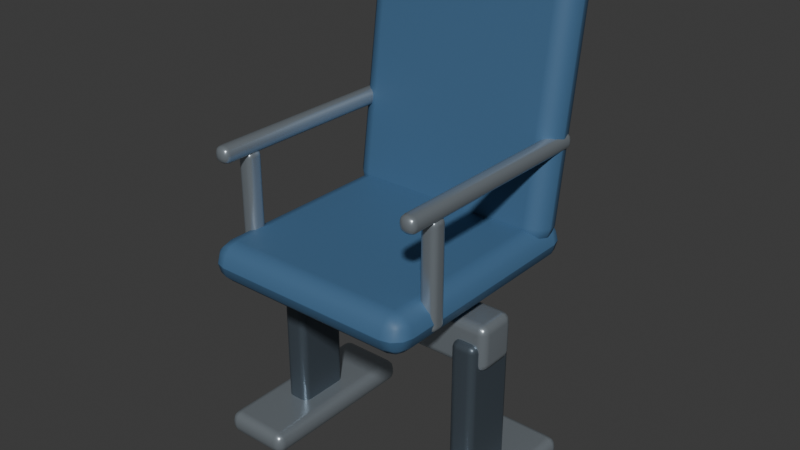 # Source: airport-seat.blend  (saved by Blender 5.2.44; exported with 4.5.12 LTS)
import bpy
from mathutils import Matrix  # noqa: F401  (used for matrix-valued properties, if any)

bpy.ops.wm.read_factory_settings(use_empty=True)
scene = bpy.context.scene
scene.name = 'Scene'

# ---- collections
col_collection = bpy.data.collections.new('Collection'); scene.collection.children.link(col_collection)

# ---- materials (node trees are filled in below, after node groups)
mat_x = bpy.data.materials.new('深蓝色座垫')
mat_x.diffuse_color = (0.055, 0.14, 0.26, 1.0)
mat_x_1 = bpy.data.materials.new('拉丝银色金属')
mat_x_1.diffuse_color = (0.43, 0.49, 0.54, 1.0)
mat_x_2 = bpy.data.materials.new('深灰支撑')
mat_x_2.diffuse_color = (0.1, 0.13, 0.16, 1.0)

# ---- material node trees
mat_x.use_nodes = True; mat_x.node_tree.nodes.clear()
_N = mat_x.node_tree.nodes; _L = mat_x.node_tree.links
n0 = _N.new('ShaderNodeBsdfPrincipled'); n0.name = 'Principled BSDF'; n0.location = (-200, 100)
n0.inputs[0].default_value = (0.055, 0.14, 0.26, 1.0)
n0.inputs[2].default_value = 0.58
n0.inputs[10].default_value = 0.005
n1 = _N.new('ShaderNodeOutputMaterial'); n1.name = 'Material Output'; n1.location = (200, 100)
_L.new(n0.outputs[0], n1.inputs[0])
n1.is_active_output = True
mat_x_1.use_nodes = True; mat_x_1.node_tree.nodes.clear()
_N = mat_x_1.node_tree.nodes; _L = mat_x_1.node_tree.links
n0 = _N.new('ShaderNodeBsdfPrincipled'); n0.name = 'Principled BSDF'; n0.location = (-200, 100)
n0.inputs[0].default_value = (0.43, 0.49, 0.54, 1.0)
n0.inputs[1].default_value = 0.72
n0.inputs[2].default_value = 0.3
n0.inputs[10].default_value = 0.005
n1 = _N.new('ShaderNodeOutputMaterial'); n1.name = 'Material Output'; n1.location = (200, 100)
_L.new(n0.outputs[0], n1.inputs[0])
n1.is_active_output = True
mat_x_2.use_nodes = True; mat_x_2.node_tree.nodes.clear()
_N = mat_x_2.node_tree.nodes; _L = mat_x_2.node_tree.links
n0 = _N.new('ShaderNodeBsdfPrincipled'); n0.name = 'Principled BSDF'; n0.location = (-200, 100)
n0.inputs[0].default_value = (0.1, 0.13, 0.16, 1.0)
n0.inputs[1].default_value = 0.55
n0.inputs[2].default_value = 0.4
n0.inputs[10].default_value = 0.005
n1 = _N.new('ShaderNodeOutputMaterial'); n1.name = 'Material Output'; n1.location = (200, 100)
_L.new(n0.outputs[0], n1.inputs[0])
n1.is_active_output = True

# ---- world
world_world = bpy.data.worlds.new('World'); scene.world = world_world
world_world.use_nodes = True; world_world.node_tree.nodes.clear()
_N = world_world.node_tree.nodes; _L = world_world.node_tree.links
n0 = _N.new('ShaderNodeOutputWorld'); n0.name = 'World Output'; n0.location = (200, 100)
n1 = _N.new('ShaderNodeBackground'); n1.name = 'Background'; n1.location = (-200, 100)
n1.inputs[0].default_value = (0.05088, 0.05088, 0.05088, 1.0)
_L.new(n1.outputs[0], n0.inputs[0])
n0.is_active_output = True
world_world.color = (0.05088, 0.05088, 0.05088)
world_world.sun_shadow_jitter_overblur = 0.0

# ---- meshes
me_cube_001 = bpy.data.meshes.new('Cube.001')
me_cube_001.from_pydata([(-0.235, -0.26, -0.0425), (-0.235, -0.26, 0.0425), (-0.235, 0.26, -0.0425), (-0.235, 0.26, 0.0425), (0.235, -0.26, -0.0425), (0.235, -0.26, 0.0425), (0.235, 0.26, -0.0425), (0.235, 0.26, 0.0425)], [], [(0, 1, 3, 2), (2, 3, 7, 6), (6, 7, 5, 4), (4, 5, 1, 0), (2, 6, 4, 0), (7, 3, 1, 5)])
_uv = me_cube_001.uv_layers.new(name='UVMap')
_uv.uv.foreach_set('vector', [0.375, 0.0, 0.625, 0.0, 0.625, 0.25, 0.375, 0.25, 0.375, 0.25, 0.625, 0.25, 0.625, 0.5, 0.375, 0.5, 0.375, 0.5, 0.625, 0.5, 0.625, 0.75, 0.375, 0.75, 0.375, 0.75, 0.625, 0.75, 0.625, 1.0, 0.375, 1.0, 0.125, 0.5, 0.375, 0.5, 0.375, 0.75, 0.125, 0.75, 0.625, 0.5, 0.875, 0.5, 0.875, 0.75, 0.625, 0.75])
me_cube_001.materials.append(mat_x)
me_cube_001.update()
me_cube_002 = bpy.data.meshes.new('Cube.002')
me_cube_002.from_pydata([(-0.235, -0.0425, -0.28), (-0.235, -0.0425, 0.28), (-0.235, 0.0425, -0.28), (-0.235, 0.0425, 0.28), (0.235, -0.0425, -0.28), (0.235, -0.0425, 0.28), (0.235, 0.0425, -0.28), (0.235, 0.0425, 0.28)], [], [(0, 1, 3, 2), (2, 3, 7, 6), (6, 7, 5, 4), (4, 5, 1, 0), (2, 6, 4, 0), (7, 3, 1, 5)])
_uv = me_cube_002.uv_layers.new(name='UVMap')
_uv.uv.foreach_set('vector', [0.375, 0.0, 0.625, 0.0, 0.625, 0.25, 0.375, 0.25, 0.375, 0.25, 0.625, 0.25, 0.625, 0.5, 0.375, 0.5, 0.375, 0.5, 0.625, 0.5, 0.625, 0.75, 0.375, 0.75, 0.375, 0.75, 0.625, 0.75, 0.625, 1.0, 0.375, 1.0, 0.125, 0.5, 0.375, 0.5, 0.375, 0.75, 0.125, 0.75, 0.625, 0.5, 0.875, 0.5, 0.875, 0.75, 0.625, 0.75])
me_cube_002.materials.append(mat_x)
me_cube_002.update()
me_cube_003 = bpy.data.meshes.new('Cube.003')
me_cube_003.from_pydata([(-0.26, -0.045, -0.05), (-0.26, -0.045, 0.05), (-0.26, 0.045, -0.05), (-0.26, 0.045, 0.05), (0.26, -0.045, -0.05), (0.26, -0.045, 0.05), (0.26, 0.045, -0.05), (0.26, 0.045, 0.05)], [], [(0, 1, 3, 2), (2, 3, 7, 6), (6, 7, 5, 4), (4, 5, 1, 0), (2, 6, 4, 0), (7, 3, 1, 5)])
_uv = me_cube_003.uv_layers.new(name='UVMap')
_uv.uv.foreach_set('vector', [0.375, 0.0, 0.625, 0.0, 0.625, 0.25, 0.375, 0.25, 0.375, 0.25, 0.625, 0.25, 0.625, 0.5, 0.375, 0.5, 0.375, 0.5, 0.625, 0.5, 0.625, 0.75, 0.375, 0.75, 0.375, 0.75, 0.625, 0.75, 0.625, 1.0, 0.375, 1.0, 0.125, 0.5, 0.375, 0.5, 0.375, 0.75, 0.125, 0.75, 0.625, 0.5, 0.875, 0.5, 0.875, 0.75, 0.625, 0.75])
me_cube_003.materials.append(mat_x_1)
me_cube_003.update()
me_cube_004 = bpy.data.meshes.new('Cube.004')
me_cube_004.from_pydata([(-0.0175, -0.24, -0.0175), (-0.0175, -0.24, 0.0175), (-0.0175, 0.24, -0.0175), (-0.0175, 0.24, 0.0175), (0.0175, -0.24, -0.0175), (0.0175, -0.24, 0.0175), (0.0175, 0.24, -0.0175), (0.0175, 0.24, 0.0175)], [], [(0, 1, 3, 2), (2, 3, 7, 6), (6, 7, 5, 4), (4, 5, 1, 0), (2, 6, 4, 0), (7, 3, 1, 5)])
_uv = me_cube_004.uv_layers.new(name='UVMap')
_uv.uv.foreach_set('vector', [0.375, 0.0, 0.625, 0.0, 0.625, 0.25, 0.375, 0.25, 0.375, 0.25, 0.625, 0.25, 0.625, 0.5, 0.375, 0.5, 0.375, 0.5, 0.625, 0.5, 0.625, 0.75, 0.375, 0.75, 0.375, 0.75, 0.625, 0.75, 0.625, 1.0, 0.375, 1.0, 0.125, 0.5, 0.375, 0.5, 0.375, 0.75, 0.125, 0.75, 0.625, 0.5, 0.875, 0.5, 0.875, 0.75, 0.625, 0.75])
me_cube_004.materials.append(mat_x_1)
me_cube_004.update()
me_cube_005 = bpy.data.meshes.new('Cube.005')
me_cube_005.from_pydata([(-0.0175, -0.0175, -0.11), (-0.0175, -0.0175, 0.11), (-0.0175, 0.0175, -0.11), (-0.0175, 0.0175, 0.11), (0.0175, -0.0175, -0.11), (0.0175, -0.0175, 0.11), (0.0175, 0.0175, -0.11), (0.0175, 0.0175, 0.11)], [], [(0, 1, 3, 2), (2, 3, 7, 6), (6, 7, 5, 4), (4, 5, 1, 0), (2, 6, 4, 0), (7, 3, 1, 5)])
_uv = me_cube_005.uv_layers.new(name='UVMap')
_uv.uv.foreach_set('vector', [0.375, 0.0, 0.625, 0.0, 0.625, 0.25, 0.375, 0.25, 0.375, 0.25, 0.625, 0.25, 0.625, 0.5, 0.375, 0.5, 0.375, 0.5, 0.625, 0.5, 0.625, 0.75, 0.375, 0.75, 0.375, 0.75, 0.625, 0.75, 0.625, 1.0, 0.375, 1.0, 0.125, 0.5, 0.375, 0.5, 0.375, 0.75, 0.125, 0.75, 0.625, 0.5, 0.875, 0.5, 0.875, 0.75, 0.625, 0.75])
me_cube_005.materials.append(mat_x_1)
me_cube_005.update()
me_cube_006 = bpy.data.meshes.new('Cube.006')
me_cube_006.from_pydata([(-0.0275, -0.06, -0.19), (-0.0275, -0.06, 0.19), (-0.0275, 0.06, -0.19), (-0.0275, 0.06, 0.19), (0.0275, -0.06, -0.19), (0.0275, -0.06, 0.19), (0.0275, 0.06, -0.19), (0.0275, 0.06, 0.19)], [], [(0, 1, 3, 2), (2, 3, 7, 6), (6, 7, 5, 4), (4, 5, 1, 0), (2, 6, 4, 0), (7, 3, 1, 5)])
_uv = me_cube_006.uv_layers.new(name='UVMap')
_uv.uv.foreach_set('vector', [0.375, 0.0, 0.625, 0.0, 0.625, 0.25, 0.375, 0.25, 0.375, 0.25, 0.625, 0.25, 0.625, 0.5, 0.375, 0.5, 0.375, 0.5, 0.625, 0.5, 0.625, 0.75, 0.375, 0.75, 0.375, 0.75, 0.625, 0.75, 0.625, 1.0, 0.375, 1.0, 0.125, 0.5, 0.375, 0.5, 0.375, 0.75, 0.125, 0.75, 0.625, 0.5, 0.875, 0.5, 0.875, 0.75, 0.625, 0.75])
me_cube_006.materials.append(mat_x_2)
me_cube_006.update()
me_cube_007 = bpy.data.meshes.new('Cube.007')
me_cube_007.from_pydata([(-0.075, -0.19, -0.025), (-0.075, -0.19, 0.025), (-0.075, 0.19, -0.025), (-0.075, 0.19, 0.025), (0.075, -0.19, -0.025), (0.075, -0.19, 0.025), (0.075, 0.19, -0.025), (0.075, 0.19, 0.025)], [], [(0, 1, 3, 2), (2, 3, 7, 6), (6, 7, 5, 4), (4, 5, 1, 0), (2, 6, 4, 0), (7, 3, 1, 5)])
_uv = me_cube_007.uv_layers.new(name='UVMap')
_uv.uv.foreach_set('vector', [0.375, 0.0, 0.625, 0.0, 0.625, 0.25, 0.375, 0.25, 0.375, 0.25, 0.625, 0.25, 0.625, 0.5, 0.375, 0.5, 0.375, 0.5, 0.625, 0.5, 0.625, 0.75, 0.375, 0.75, 0.375, 0.75, 0.625, 0.75, 0.625, 1.0, 0.375, 1.0, 0.125, 0.5, 0.375, 0.5, 0.375, 0.75, 0.125, 0.75, 0.625, 0.5, 0.875, 0.5, 0.875, 0.75, 0.625, 0.75])
me_cube_007.materials.append(mat_x_1)
me_cube_007.update()
me_cube_008 = bpy.data.meshes.new('Cube.008')
me_cube_008.from_pydata([(-0.0175, -0.24, -0.0175), (-0.0175, -0.24, 0.0175), (-0.0175, 0.24, -0.0175), (-0.0175, 0.24, 0.0175), (0.0175, -0.24, -0.0175), (0.0175, -0.24, 0.0175), (0.0175, 0.24, -0.0175), (0.0175, 0.24, 0.0175)], [], [(0, 1, 3, 2), (2, 3, 7, 6), (6, 7, 5, 4), (4, 5, 1, 0), (2, 6, 4, 0), (7, 3, 1, 5)])
_uv = me_cube_008.uv_layers.new(name='UVMap')
_uv.uv.foreach_set('vector', [0.375, 0.0, 0.625, 0.0, 0.625, 0.25, 0.375, 0.25, 0.375, 0.25, 0.625, 0.25, 0.625, 0.5, 0.375, 0.5, 0.375, 0.5, 0.625, 0.5, 0.625, 0.75, 0.375, 0.75, 0.375, 0.75, 0.625, 0.75, 0.625, 1.0, 0.375, 1.0, 0.125, 0.5, 0.375, 0.5, 0.375, 0.75, 0.125, 0.75, 0.625, 0.5, 0.875, 0.5, 0.875, 0.75, 0.625, 0.75])
me_cube_008.materials.append(mat_x_1)
me_cube_008.update()
me_cube_009 = bpy.data.meshes.new('Cube.009')
me_cube_009.from_pydata([(-0.0175, -0.0175, -0.11), (-0.0175, -0.0175, 0.11), (-0.0175, 0.0175, -0.11), (-0.0175, 0.0175, 0.11), (0.0175, -0.0175, -0.11), (0.0175, -0.0175, 0.11), (0.0175, 0.0175, -0.11), (0.0175, 0.0175, 0.11)], [], [(0, 1, 3, 2), (2, 3, 7, 6), (6, 7, 5, 4), (4, 5, 1, 0), (2, 6, 4, 0), (7, 3, 1, 5)])
_uv = me_cube_009.uv_layers.new(name='UVMap')
_uv.uv.foreach_set('vector', [0.375, 0.0, 0.625, 0.0, 0.625, 0.25, 0.375, 0.25, 0.375, 0.25, 0.625, 0.25, 0.625, 0.5, 0.375, 0.5, 0.375, 0.5, 0.625, 0.5, 0.625, 0.75, 0.375, 0.75, 0.375, 0.75, 0.625, 0.75, 0.625, 1.0, 0.375, 1.0, 0.125, 0.5, 0.375, 0.5, 0.375, 0.75, 0.125, 0.75, 0.625, 0.5, 0.875, 0.5, 0.875, 0.75, 0.625, 0.75])
me_cube_009.materials.append(mat_x_1)
me_cube_009.update()
me_cube_010 = bpy.data.meshes.new('Cube.010')
me_cube_010.from_pydata([(-0.0275, -0.06, -0.19), (-0.0275, -0.06, 0.19), (-0.0275, 0.06, -0.19), (-0.0275, 0.06, 0.19), (0.0275, -0.06, -0.19), (0.0275, -0.06, 0.19), (0.0275, 0.06, -0.19), (0.0275, 0.06, 0.19)], [], [(0, 1, 3, 2), (2, 3, 7, 6), (6, 7, 5, 4), (4, 5, 1, 0), (2, 6, 4, 0), (7, 3, 1, 5)])
_uv = me_cube_010.uv_layers.new(name='UVMap')
_uv.uv.foreach_set('vector', [0.375, 0.0, 0.625, 0.0, 0.625, 0.25, 0.375, 0.25, 0.375, 0.25, 0.625, 0.25, 0.625, 0.5, 0.375, 0.5, 0.375, 0.5, 0.625, 0.5, 0.625, 0.75, 0.375, 0.75, 0.375, 0.75, 0.625, 0.75, 0.625, 1.0, 0.375, 1.0, 0.125, 0.5, 0.375, 0.5, 0.375, 0.75, 0.125, 0.75, 0.625, 0.5, 0.875, 0.5, 0.875, 0.75, 0.625, 0.75])
me_cube_010.materials.append(mat_x_2)
me_cube_010.update()
me_cube_011 = bpy.data.meshes.new('Cube.011')
me_cube_011.from_pydata([(-0.075, -0.19, -0.025), (-0.075, -0.19, 0.025), (-0.075, 0.19, -0.025), (-0.075, 0.19, 0.025), (0.075, -0.19, -0.025), (0.075, -0.19, 0.025), (0.075, 0.19, -0.025), (0.075, 0.19, 0.025)], [], [(0, 1, 3, 2), (2, 3, 7, 6), (6, 7, 5, 4), (4, 5, 1, 0), (2, 6, 4, 0), (7, 3, 1, 5)])
_uv = me_cube_011.uv_layers.new(name='UVMap')
_uv.uv.foreach_set('vector', [0.375, 0.0, 0.625, 0.0, 0.625, 0.25, 0.375, 0.25, 0.375, 0.25, 0.625, 0.25, 0.625, 0.5, 0.375, 0.5, 0.375, 0.5, 0.625, 0.5, 0.625, 0.75, 0.375, 0.75, 0.375, 0.75, 0.625, 0.75, 0.625, 1.0, 0.375, 1.0, 0.125, 0.5, 0.375, 0.5, 0.375, 0.75, 0.125, 0.75, 0.625, 0.5, 0.875, 0.5, 0.875, 0.75, 0.625, 0.75])
me_cube_011.materials.append(mat_x_1)
me_cube_011.update()

# ---- objects
ob_x = bpy.data.objects.new('软包座面', me_cube_001)
ob_x_1 = bpy.data.objects.new('软包靠背', me_cube_002)
ob_x_2 = bpy.data.objects.new('横向金属梁', me_cube_003)
ob_x_3 = bpy.data.objects.new('金属扶手', me_cube_004)
ob_x_4 = bpy.data.objects.new('扶手立柱', me_cube_005)
ob_x_5 = bpy.data.objects.new('座椅支撑脚', me_cube_006)
ob_x_6 = bpy.data.objects.new('脚底', me_cube_007)
ob_001 = bpy.data.objects.new('金属扶手.001', me_cube_008)
ob_001_1 = bpy.data.objects.new('扶手立柱.001', me_cube_009)
ob_001_2 = bpy.data.objects.new('座椅支撑脚.001', me_cube_010)
ob_001_3 = bpy.data.objects.new('脚底.001', me_cube_011)

# ---- transforms, parenting, visibility, modifiers, constraints
ob_x.location = (0.0, 0.0, 0.48)
_m = ob_x.modifiers.new('柔和边缘', 'BEVEL')
_m.width = 0.045
_m.width_pct = 0.045
_m.segments = 3
_m = ob_x.modifiers.new('平滑法线', 'WEIGHTED_NORMAL')
ob_x_1.location = (0.0, 0.235, 0.76)
ob_x_1.rotation_euler = (-0.1396, 0.0, 0.0)
_m = ob_x_1.modifiers.new('柔和边缘', 'BEVEL')
_m.width = 0.04
_m.width_pct = 0.04
_m.segments = 3
_m = ob_x_1.modifiers.new('平滑法线', 'WEIGHTED_NORMAL')
ob_x_2.location = (0.0, 0.0, 0.37)
_m = ob_x_2.modifiers.new('柔和边缘', 'BEVEL')
_m.width = 0.018
_m.width_pct = 0.018
_m.segments = 3
_m = ob_x_2.modifiers.new('平滑法线', 'WEIGHTED_NORMAL')
ob_x_3.location = (-0.22, 0.015, 0.69)
_m = ob_x_3.modifiers.new('柔和边缘', 'BEVEL')
_m.width = 0.014
_m.width_pct = 0.014
_m.segments = 3
_m = ob_x_3.modifiers.new('平滑法线', 'WEIGHTED_NORMAL')
ob_x_4.location = (-0.22, -0.15, 0.57)
_m = ob_x_4.modifiers.new('柔和边缘', 'BEVEL')
_m.width = 0.012
_m.width_pct = 0.012
_m.segments = 3
_m = ob_x_4.modifiers.new('平滑法线', 'WEIGHTED_NORMAL')
ob_x_5.location = (-0.22, 0.0, 0.19)
_m = ob_x_5.modifiers.new('柔和边缘', 'BEVEL')
_m.width = 0.015
_m.width_pct = 0.015
_m.segments = 3
_m = ob_x_5.modifiers.new('平滑法线', 'WEIGHTED_NORMAL')
ob_x_6.location = (-0.22, 0.0, 0.035)
_m = ob_x_6.modifiers.new('柔和边缘', 'BEVEL')
_m.width = 0.02
_m.width_pct = 0.02
_m.segments = 3
_m = ob_x_6.modifiers.new('平滑法线', 'WEIGHTED_NORMAL')
ob_001.location = (0.22, 0.015, 0.69)
_m = ob_001.modifiers.new('柔和边缘', 'BEVEL')
_m.width = 0.014
_m.width_pct = 0.014
_m.segments = 3
_m = ob_001.modifiers.new('平滑法线', 'WEIGHTED_NORMAL')
ob_001_1.location = (0.22, -0.15, 0.57)
_m = ob_001_1.modifiers.new('柔和边缘', 'BEVEL')
_m.width = 0.012
_m.width_pct = 0.012
_m.segments = 3
_m = ob_001_1.modifiers.new('平滑法线', 'WEIGHTED_NORMAL')
ob_001_2.location = (0.22, 0.0, 0.19)
_m = ob_001_2.modifiers.new('柔和边缘', 'BEVEL')
_m.width = 0.015
_m.width_pct = 0.015
_m.segments = 3
_m = ob_001_2.modifiers.new('平滑法线', 'WEIGHTED_NORMAL')
ob_001_3.location = (0.22, 0.0, 0.035)
_m = ob_001_3.modifiers.new('柔和边缘', 'BEVEL')
_m.width = 0.02
_m.width_pct = 0.02
_m.segments = 3
_m = ob_001_3.modifiers.new('平滑法线', 'WEIGHTED_NORMAL')

# ---- collection membership
col_collection.objects.link(ob_x)
col_collection.objects.link(ob_x_1)
col_collection.objects.link(ob_x_2)
col_collection.objects.link(ob_x_3)
col_collection.objects.link(ob_x_4)
col_collection.objects.link(ob_x_5)
col_collection.objects.link(ob_x_6)
col_collection.objects.link(ob_001)
col_collection.objects.link(ob_001_1)
col_collection.objects.link(ob_001_2)
col_collection.objects.link(ob_001_3)

# ---- scene / render settings (as saved in the file)
scene.frame_start = 1; scene.frame_end = 250; scene.frame_set(1)
scene.render.engine = 'BLENDER_EEVEE_NEXT'
scene.render.bake_bias = 0.0
scene.render.bake_samples = 0
scene.render.compositor_device = 'GPU'
scene.eevee.use_volume_custom_range = False
scene.eevee.fast_gi_thickness_near = 0.1
scene.eevee.fast_gi_thickness_far = 0.0
scene.eevee.ray_tracing_options.screen_trace_thickness = 0.1
bpy.context.view_layer.update()

# ---- added for rendering (the .blend has no active camera and no usable light): camera, sun
cam_auto = bpy.data.cameras.new('AutoCamera')
cam_auto.lens = 50.0
cam_auto.sensor_width = 36.0
cam_auto.clip_end = 1000.0
ob_auto_camera = bpy.data.objects.new('AutoCamera', cam_auto)
scene.collection.objects.link(ob_auto_camera)
ob_auto_camera.location = (1.2303, -1.44833, 1.50583)
ob_auto_camera.rotation_euler = (1.09748, -7.21219e-08, 0.694738)
scene.camera = ob_auto_camera
light_auto_sun = bpy.data.lights.new('AutoSun', 'SUN')
light_auto_sun.energy = 3.0
light_auto_sun.angle = 0.0523599
ob_auto_sun = bpy.data.objects.new('AutoSun', light_auto_sun)
scene.collection.objects.link(ob_auto_sun)
ob_auto_sun.rotation_euler = (0.872665, 0.174533, 0.523599)
bpy.context.view_layer.update()
